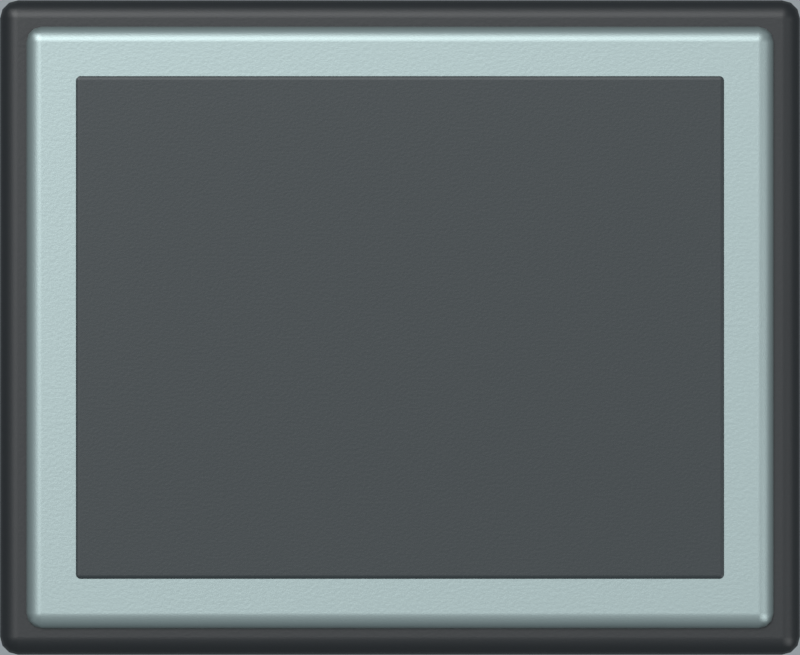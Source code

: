 # Source: mode_frame_selected.blend  (saved by Blender 5.2.44; exported with 4.5.12 LTS)
import bpy
from mathutils import Matrix  # noqa: F401  (used for matrix-valued properties, if any)

bpy.ops.wm.read_factory_settings(use_empty=True)
scene = bpy.context.scene
scene.name = 'mode_frame_selected'

# ---- materials (node trees are filled in below, after node groups)
mat_black = bpy.data.materials.new('black')
mat_steel = bpy.data.materials.new('steel')
mat_well = bpy.data.materials.new('well')

# ---- material node trees
mat_black.use_nodes = True; mat_black.node_tree.nodes.clear()
_N = mat_black.node_tree.nodes; _L = mat_black.node_tree.links
n0 = _N.new('ShaderNodeBsdfPrincipled'); n0.name = 'Principled BSDF'; n0.location = (-200, 100)
n0.inputs[0].default_value = (0.005605, 0.007499, 0.009134, 1.0)
n0.inputs[1].default_value = 0.15
n0.inputs[2].default_value = 0.48
n0.inputs[10].default_value = 0.005
n1 = _N.new('ShaderNodeOutputMaterial'); n1.name = 'Material Output'; n1.location = (200, 100)
n2 = _N.new('ShaderNodeTexNoise'); n2.name = 'Noise Texture'; n2.location = (0, 0)
n2.width = 160
n2.inputs[2].default_value = 185.0
n3 = _N.new('ShaderNodeBump'); n3.name = 'Bump'; n3.location = (0, 0)
n3.inputs[0].default_value = 0.12
n3.inputs[1].default_value = 0.025
_L.new(n0.outputs[0], n1.inputs[0])
_L.new(n2.outputs[0], n3.inputs[3])
_L.new(n3.outputs[0], n0.inputs[5])
n1.is_active_output = True
mat_steel.use_nodes = True; mat_steel.node_tree.nodes.clear()
_N = mat_steel.node_tree.nodes; _L = mat_steel.node_tree.links
n0 = _N.new('ShaderNodeBsdfPrincipled'); n0.name = 'Principled BSDF'; n0.location = (-200, 100)
n0.inputs[0].default_value = (0.2502, 0.3095, 0.3095, 1.0)
n0.inputs[1].default_value = 0.8
n0.inputs[2].default_value = 0.48
n0.inputs[10].default_value = 0.005
n1 = _N.new('ShaderNodeOutputMaterial'); n1.name = 'Material Output'; n1.location = (200, 100)
n2 = _N.new('ShaderNodeTexNoise'); n2.name = 'Noise Texture'; n2.location = (0, 0)
n2.width = 160
n2.inputs[2].default_value = 185.0
n3 = _N.new('ShaderNodeBump'); n3.name = 'Bump'; n3.location = (0, 0)
n3.inputs[0].default_value = 0.12
n3.inputs[1].default_value = 0.025
_L.new(n0.outputs[0], n1.inputs[0])
_L.new(n2.outputs[0], n3.inputs[3])
_L.new(n3.outputs[0], n0.inputs[5])
n1.is_active_output = True
mat_well.use_nodes = True; mat_well.node_tree.nodes.clear()
_N = mat_well.node_tree.nodes; _L = mat_well.node_tree.links
n0 = _N.new('ShaderNodeBsdfPrincipled'); n0.name = 'Principled BSDF'; n0.location = (-200, 100)
n0.inputs[0].default_value = (0.01096, 0.01681, 0.01938, 1.0)
n0.inputs[1].default_value = 0.15
n0.inputs[2].default_value = 0.48
n0.inputs[10].default_value = 0.005
n1 = _N.new('ShaderNodeOutputMaterial'); n1.name = 'Material Output'; n1.location = (200, 100)
n2 = _N.new('ShaderNodeTexNoise'); n2.name = 'Noise Texture'; n2.location = (0, 0)
n2.width = 160
n2.inputs[2].default_value = 185.0
n3 = _N.new('ShaderNodeBump'); n3.name = 'Bump'; n3.location = (0, 0)
n3.inputs[0].default_value = 0.12
n3.inputs[1].default_value = 0.025
_L.new(n0.outputs[0], n1.inputs[0])
_L.new(n2.outputs[0], n3.inputs[3])
_L.new(n3.outputs[0], n0.inputs[5])
n1.is_active_output = True

# ---- world
world_mode_frame_selected_soft_environment = bpy.data.worlds.new('mode_frame_selected soft environment'); scene.world = world_mode_frame_selected_soft_environment
world_mode_frame_selected_soft_environment.use_nodes = True; world_mode_frame_selected_soft_environment.node_tree.nodes.clear()
_N = world_mode_frame_selected_soft_environment.node_tree.nodes; _L = world_mode_frame_selected_soft_environment.node_tree.links
n0 = _N.new('ShaderNodeBackground'); n0.name = 'Background'; n0.location = (-200, 100)
n0.inputs[0].default_value = (0.7, 0.78, 0.83, 1.0)
n0.inputs[1].default_value = 0.65
n1 = _N.new('ShaderNodeOutputWorld'); n1.name = 'World Output'; n1.location = (200, 100)
_L.new(n0.outputs[0], n1.inputs[0])
n1.is_active_output = True

# ---- cameras
cam_camera_002 = bpy.data.cameras.new('Camera.002')
cam_camera_002.type = 'ORTHO'
cam_camera_002.ortho_scale = 22.0

# ---- lights
light_area_004 = bpy.data.lights.new('Area.004', 'AREA')
light_area_004.energy = 1.25e+06
light_area_004.shape = 'DISK'
light_area_004.size = 200.0
light_area_004.size_y = 1.0
light_area_005 = bpy.data.lights.new('Area.005', 'AREA')
light_area_005.energy = 4e+05
light_area_005.shape = 'DISK'
light_area_005.size = 160.0
light_area_005.size_y = 1.0

# ---- meshes
me_cube_023 = bpy.data.meshes.new('Cube.023')
me_cube_023.from_pydata([(-11.0, -9.0, -0.5), (-11.0, -9.0, 0.5), (-11.0, 9.0, -0.5), (-11.0, 9.0, 0.5), (11.0, -9.0, -0.5), (11.0, -9.0, 0.5), (11.0, 9.0, -0.5), (11.0, 9.0, 0.5)], [], [(0, 1, 3, 2), (2, 3, 7, 6), (6, 7, 5, 4), (4, 5, 1, 0), (2, 6, 4, 0), (7, 3, 1, 5)])
_uv = me_cube_023.uv_layers.new(name='UVMap')
_uv.uv.foreach_set('vector', [0.375, 0.0, 0.625, 0.0, 0.625, 0.25, 0.375, 0.25, 0.375, 0.25, 0.625, 0.25, 0.625, 0.5, 0.375, 0.5, 0.375, 0.5, 0.625, 0.5, 0.625, 0.75, 0.375, 0.75, 0.375, 0.75, 0.625, 0.75, 0.625, 1.0, 0.375, 1.0, 0.125, 0.5, 0.375, 0.5, 0.375, 0.75, 0.125, 0.75, 0.625, 0.5, 0.875, 0.5, 0.875, 0.75, 0.625, 0.75])
me_cube_023.materials.append(mat_black)
me_cube_023.update()
me_cube_024 = bpy.data.meshes.new('Cube.024')
me_cube_024.from_pydata([(-10.3, -8.3, -0.5), (-10.3, -8.3, 0.5), (-10.3, 8.3, -0.5), (-10.3, 8.3, 0.5), (10.3, -8.3, -0.5), (10.3, -8.3, 0.5), (10.3, 8.3, -0.5), (10.3, 8.3, 0.5)], [], [(0, 1, 3, 2), (2, 3, 7, 6), (6, 7, 5, 4), (4, 5, 1, 0), (2, 6, 4, 0), (7, 3, 1, 5)])
_uv = me_cube_024.uv_layers.new(name='UVMap')
_uv.uv.foreach_set('vector', [0.375, 0.0, 0.625, 0.0, 0.625, 0.25, 0.375, 0.25, 0.375, 0.25, 0.625, 0.25, 0.625, 0.5, 0.375, 0.5, 0.375, 0.5, 0.625, 0.5, 0.625, 0.75, 0.375, 0.75, 0.375, 0.75, 0.625, 0.75, 0.625, 1.0, 0.375, 1.0, 0.125, 0.5, 0.375, 0.5, 0.375, 0.75, 0.125, 0.75, 0.625, 0.5, 0.875, 0.5, 0.875, 0.75, 0.625, 0.75])
me_cube_024.materials.append(mat_steel)
me_cube_024.update()
me_cube_025 = bpy.data.meshes.new('Cube.025')
me_cube_025.from_pydata([(-9.0, -7.0, -0.2), (-9.0, -7.0, 0.2), (-9.0, 7.0, -0.2), (-9.0, 7.0, 0.2), (9.0, -7.0, -0.2), (9.0, -7.0, 0.2), (9.0, 7.0, -0.2), (9.0, 7.0, 0.2)], [], [(0, 1, 3, 2), (2, 3, 7, 6), (6, 7, 5, 4), (4, 5, 1, 0), (2, 6, 4, 0), (7, 3, 1, 5)])
_uv = me_cube_025.uv_layers.new(name='UVMap')
_uv.uv.foreach_set('vector', [0.375, 0.0, 0.625, 0.0, 0.625, 0.25, 0.375, 0.25, 0.375, 0.25, 0.625, 0.25, 0.625, 0.5, 0.375, 0.5, 0.375, 0.5, 0.625, 0.5, 0.625, 0.75, 0.375, 0.75, 0.375, 0.75, 0.625, 0.75, 0.625, 1.0, 0.375, 1.0, 0.125, 0.5, 0.375, 0.5, 0.375, 0.75, 0.125, 0.75, 0.625, 0.5, 0.875, 0.5, 0.875, 0.75, 0.625, 0.75])
me_cube_025.materials.append(mat_well)
me_cube_025.update()

# ---- objects
ob_camera_002 = bpy.data.objects.new('Camera.002', cam_camera_002)
ob_key_002 = bpy.data.objects.new('Key.002', light_area_004)
ob_fill_002 = bpy.data.objects.new('Fill.002', light_area_005)
ob_socket_gasket_001 = bpy.data.objects.new('Socket gasket.001', me_cube_023)
ob_socket_bevel_001 = bpy.data.objects.new('Socket bevel.001', me_cube_024)
ob_recessed_field_001 = bpy.data.objects.new('Recessed field.001', me_cube_025)

# ---- transforms, parenting, visibility, modifiers, constraints
ob_camera_002.location = (11.0, 9.0, 400.0)
ob_key_002.location = (-60.0, 118.0, 210.0)
ob_key_002.rotation_euler = (0.5546, 2.174e-08, -2.564)
ob_fill_002.location = (162.0, -80.0, 150.0)
ob_fill_002.rotation_euler = (0.863, 5.242e-08, 1.038)
ob_socket_gasket_001.location = (11.0, 9.0, 2.75)
_m = ob_socket_gasket_001.modifiers.new('Machined edge', 'BEVEL')
_m.width = 0.55
_m.width_pct = 0.55
_m.segments = 3
_m = ob_socket_gasket_001.modifiers.new('Weighted normals', 'WEIGHTED_NORMAL')
ob_socket_bevel_001.location = (11.0, 9.0, 3.1)
_m = ob_socket_bevel_001.modifiers.new('Machined edge', 'BEVEL')
_m.width = 0.45
_m.width_pct = 0.45
_m.segments = 3
_m = ob_socket_bevel_001.modifiers.new('Weighted normals', 'WEIGHTED_NORMAL')
ob_recessed_field_001.location = (11.0, 9.0, 3.44)
_m = ob_recessed_field_001.modifiers.new('Machined edge', 'BEVEL')
_m.width = 0.3
_m.width_pct = 0.3
_m.segments = 3
_m = ob_recessed_field_001.modifiers.new('Weighted normals', 'WEIGHTED_NORMAL')

# ---- collection membership
scene.collection.objects.link(ob_camera_002)
scene.collection.objects.link(ob_key_002)
scene.collection.objects.link(ob_fill_002)
scene.collection.objects.link(ob_socket_gasket_001)
scene.collection.objects.link(ob_socket_bevel_001)
scene.collection.objects.link(ob_recessed_field_001)

# ---- scene / render settings (as saved in the file)
scene.camera = ob_camera_002
scene.frame_start = 1; scene.frame_end = 250; scene.frame_set(1)
scene.render.engine = 'CYCLES'
scene.render.image_settings.exr_codec = 'NONE'
scene.render.resolution_x = 88
scene.render.resolution_y = 72
scene.render.film_transparent = True
scene.render.use_bake_clear = False
scene.render.bake_margin = 0
scene.render.bake_bias = 0.0
scene.render.bake_samples = 0
scene.render.simplify_subdivision_render = 0
scene.render.simplify_child_particles_render = 0.0
scene.render.compositor_device = 'GPU'
scene.cycles.samples = 40
scene.eevee.use_volume_custom_range = False
scene.eevee.gtao_distance = 0.0
scene.eevee.use_fast_gi = False
scene.eevee.fast_gi_thickness_near = 0.1
scene.eevee.fast_gi_thickness_far = 0.0
scene.eevee.ray_tracing_options.screen_trace_thickness = 0.1
scene.view_settings.view_transform = 'Standard'
scene.view_settings.exposure = -0.6
bpy.context.view_layer.update()

